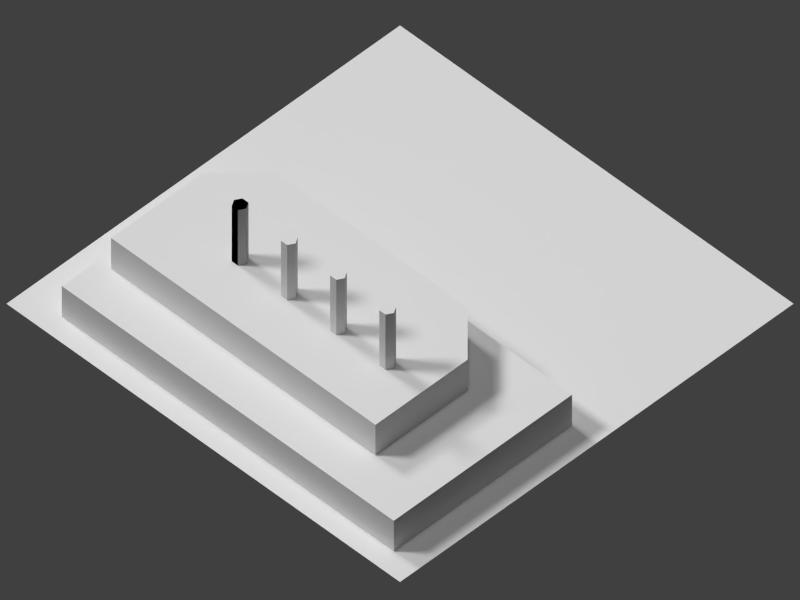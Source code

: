 # Source: coal.blend  (saved by Blender 2.69.0; exported with 4.5.12 LTS)
import bpy
from mathutils import Matrix  # noqa: F401  (used for matrix-valued properties, if any)

bpy.ops.wm.read_factory_settings(use_empty=True)
scene = bpy.context.scene
scene.name = 'Scene'

# ---- collections
col_collection_1 = bpy.data.collections.new('Collection 1'); scene.collection.children.link(col_collection_1)

# ---- materials (node trees are filled in below, after node groups)
mat_smokestack_mat = bpy.data.materials.new('Smokestack_Mat')
mat_smokestack_mat.alpha_threshold = 0.0
mat_smokestack_mat.use_transparent_shadow = False
mat_smokestack_mat.roughness = 0.5
mat_smokestack_mat.line_color = (0.0, 0.0, 0.0, 1.0)
mat_lev2_mat = bpy.data.materials.new('Lev2_Mat')
mat_lev2_mat.alpha_threshold = 0.0
mat_lev2_mat.use_transparent_shadow = False
mat_lev2_mat.roughness = 0.5
mat_lev2_mat.line_color = (0.0, 0.0, 0.0, 1.0)
mat_lev1_mat = bpy.data.materials.new('Lev1_Mat')
mat_lev1_mat.alpha_threshold = 0.0
mat_lev1_mat.use_transparent_shadow = False
mat_lev1_mat.roughness = 0.5
mat_lev1_mat.line_color = (0.0, 0.0, 0.0, 1.0)
mat_material = bpy.data.materials.new('Material')
mat_material.alpha_threshold = 0.0
mat_material.use_transparent_shadow = False
mat_material.roughness = 0.5
mat_material.line_color = (0.0, 0.0, 0.0, 1.0)

# ---- material node trees

# ---- world
world_world = bpy.data.worlds.new('World'); scene.world = world_world
world_world.color = (0.05088, 0.05088, 0.05088)
world_world.use_sun_shadow = False
world_world.sun_shadow_jitter_overblur = 0.0
world_world.cycles.sampling_method = 'MANUAL'
world_world.cycles.sample_map_resolution = 256

# ---- cameras
cam_camera = bpy.data.cameras.new('Camera')
cam_camera.type = 'ORTHO'
cam_camera.clip_end = 200.0
cam_camera.lens = 35.0
cam_camera.sensor_width = 32.0
cam_camera.sensor_height = 18.0
cam_camera.ortho_scale = 92.0
cam_camera.display_size = 0.1
cam_camera.dof.focus_distance = 0.0
cam_camera.dof.aperture_fstop = 128.0

# ---- lights
light_sun = bpy.data.lights.new('Sun', 'SUN')
light_sun.transmission_factor = 0.0
light_sun.angle = 0.1993
light_sun.energy = 1.0
light_sun.shadow_buffer_clip_start = 0.5
light_sun.shadow_soft_size = 0.1
light_sun.shadow_cascade_max_distance = 1000.0
light_sun.cycles.use_multiple_importance_sampling = False
light_lamp_001 = bpy.data.lights.new('Lamp.001', 'SUN')
light_lamp_001.transmission_factor = 0.0
light_lamp_001.cutoff_distance = 30.0
light_lamp_001.angle = 0.1993
light_lamp_001.energy = 1.0
light_lamp_001.shadow_buffer_clip_start = 1.001
light_lamp_001.shadow_soft_size = 0.1
light_lamp_001.shadow_cascade_max_distance = 1000.0
light_lamp_001.cycles.use_multiple_importance_sampling = False
light_hemi = bpy.data.lights.new('Hemi', 'SUN')
light_hemi.transmission_factor = 0.0
light_hemi.angle = 0.1993
light_hemi.energy = 0.5
light_hemi.shadow_buffer_clip_start = 0.5
light_hemi.shadow_soft_size = 0.1
light_hemi.shadow_cascade_max_distance = 1000.0
light_hemi.cycles.use_multiple_importance_sampling = False
light_lamp = bpy.data.lights.new('Lamp', 'SUN')
light_lamp.transmission_factor = 0.0
light_lamp.cutoff_distance = 30.0
light_lamp.angle = 0.1993
light_lamp.energy = 1.5
light_lamp.shadow_buffer_clip_start = 1.001
light_lamp.shadow_soft_size = 0.1
light_lamp.shadow_cascade_max_distance = 1000.0
light_lamp.cycles.use_multiple_importance_sampling = False

# ---- meshes
me_cylinder_005 = bpy.data.meshes.new('Cylinder.005')
me_cylinder_005.from_pydata([(0.0, 1.0, -4.5), (0.0, 1.0, 4.5), (0.866, 0.5, -4.5), (0.866, 0.5, 4.5), (0.866, -0.5, -4.5), (0.866, -0.5, 4.5), (-8.742e-08, -1.0, -4.5), (-8.742e-08, -1.0, 4.5), (-0.866, -0.5, -4.5), (-0.866, -0.5, 4.5), (-0.866, 0.5, -4.5), (-0.866, 0.5, 4.5)], [], [(0, 1, 3, 2), (2, 3, 5, 4), (4, 5, 7, 6), (6, 7, 9, 8), (3, 1, 11, 9, 7, 5), (10, 11, 1, 0), (8, 9, 11, 10), (0, 2, 4, 6, 8, 10)])
_uv = me_cylinder_005.uv_layers.new(name='UVMap')
_uv.uv.foreach_set('vector', [1.0, 0.0, 1.0, 1.0, 0.0, 1.0, 0.0, 0.0, 1.0, 0.0, 1.0, 1.0, 0.0, 1.0, 0.0, 0.0, 1.0, 0.0, 1.0, 1.0, 0.0, 1.0, 0.0, 0.0, 1.0, 0.0, 1.0, 1.0, 0.0, 1.0, 0.0, 0.0, 0.5, 1.0, 0.933, 0.75, 0.933, 0.6141, 0.4214, 0.5767, -0.01166, 0.652, 0.06699, 0.75, 1.0, 0.0, 1.0, 1.0, 0.0, 1.0, 0.0, 0.0, 1.0, 0.0, 1.0, 1.0, 0.0, 1.0, 0.0, 0.0, 0.5, 1.0, 0.933, 0.75, 0.933, 0.25, 0.5, 0.0, 0.06699, 0.25, 0.06699, 0.75])
me_cylinder_005.materials.append(mat_smokestack_mat)
me_cylinder_005.use_remesh_preserve_volume = False
me_cylinder_005.use_remesh_preserve_attributes = False
me_cylinder_005.use_mirror_vertex_groups = False
me_cylinder_005.update()
me_cylinder_004 = bpy.data.meshes.new('Cylinder.004')
me_cylinder_004.from_pydata([(0.0, 1.0, -4.5), (0.0, 1.0, 4.5), (0.866, 0.5, -4.5), (0.866, 0.5, 4.5), (0.866, -0.5, -4.5), (0.866, -0.5, 4.5), (-8.742e-08, -1.0, -4.5), (-8.742e-08, -1.0, 4.5), (-0.866, -0.5, -4.5), (-0.866, -0.5, 4.5), (-0.866, 0.5, -4.5), (-0.866, 0.5, 4.5)], [], [(0, 1, 3, 2), (2, 3, 5, 4), (4, 5, 7, 6), (6, 7, 9, 8), (3, 1, 11, 9, 7, 5), (10, 11, 1, 0), (8, 9, 11, 10), (0, 2, 4, 6, 8, 10)])
_uv = me_cylinder_004.uv_layers.new(name='UVMap')
_uv.uv.foreach_set('vector', [1.0, 0.0, 1.0, 1.0, 0.0, 1.0, 0.0, 0.0, 1.0, 0.0, 1.0, 1.0, 0.0, 1.0, 0.0, 0.0, 1.0, 0.0, 1.0, 1.0, 0.0, 1.0, 0.0, 0.0, 1.0, 0.0, 1.0, 1.0, 0.0, 1.0, 0.0, 0.0, 0.5, 1.0, 0.933, 0.75, 0.933, 0.6141, 0.4214, 0.5767, -0.01166, 0.652, 0.06699, 0.75, 1.0, 0.0, 1.0, 1.0, 0.0, 1.0, 0.0, 0.0, 1.0, 0.0, 1.0, 1.0, 0.0, 1.0, 0.0, 0.0, 0.5, 1.0, 0.933, 0.75, 0.933, 0.25, 0.5, 0.0, 0.06699, 0.25, 0.06699, 0.75])
me_cylinder_004.materials.append(mat_smokestack_mat)
me_cylinder_004.use_remesh_preserve_volume = False
me_cylinder_004.use_remesh_preserve_attributes = False
me_cylinder_004.use_mirror_vertex_groups = False
me_cylinder_004.update()
me_cylinder_003 = bpy.data.meshes.new('Cylinder.003')
me_cylinder_003.from_pydata([(0.0, 1.0, -4.5), (0.0, 1.0, 4.5), (0.866, 0.5, -4.5), (0.866, 0.5, 4.5), (0.866, -0.5, -4.5), (0.866, -0.5, 4.5), (-8.742e-08, -1.0, -4.5), (-8.742e-08, -1.0, 4.5), (-0.866, -0.5, -4.5), (-0.866, -0.5, 4.5), (-0.866, 0.5, -4.5), (-0.866, 0.5, 4.5)], [], [(0, 1, 3, 2), (2, 3, 5, 4), (4, 5, 7, 6), (6, 7, 9, 8), (3, 1, 11, 9, 7, 5), (10, 11, 1, 0), (8, 9, 11, 10), (0, 2, 4, 6, 8, 10)])
_uv = me_cylinder_003.uv_layers.new(name='UVMap')
_uv.uv.foreach_set('vector', [1.0, 0.0, 1.0, 1.0, 0.0, 1.0, 0.0, 0.0, 1.0, 0.0, 1.0, 1.0, 0.0, 1.0, 0.0, 0.0, 1.0, 0.0, 1.0, 1.0, 0.0, 1.0, 0.0, 0.0, 1.0, 0.0, 1.0, 1.0, 0.0, 1.0, 0.0, 0.0, 0.5, 1.0, 0.933, 0.75, 0.933, 0.6141, 0.4214, 0.5767, -0.01166, 0.652, 0.06699, 0.75, 1.0, 0.0, 1.0, 1.0, 0.0, 1.0, 0.0, 0.0, 1.0, 0.0, 1.0, 1.0, 0.0, 1.0, 0.0, 0.0, 0.5, 1.0, 0.933, 0.75, 0.933, 0.25, 0.5, 0.0, 0.06699, 0.25, 0.06699, 0.75])
me_cylinder_003.materials.append(mat_smokestack_mat)
me_cylinder_003.use_remesh_preserve_volume = False
me_cylinder_003.use_remesh_preserve_attributes = False
me_cylinder_003.use_mirror_vertex_groups = False
me_cylinder_003.update()
me_cylinder_002 = bpy.data.meshes.new('Cylinder.002')
me_cylinder_002.from_pydata([(0.0, 1.0, -4.5), (0.0, 1.0, 4.5), (0.866, 0.5, -4.5), (0.866, 0.5, 4.5), (0.866, -0.5, -4.5), (0.866, -0.5, 4.5), (-8.742e-08, -1.0, -4.5), (-8.742e-08, -1.0, 4.5), (-0.866, -0.5, -4.5), (-0.866, -0.5, 4.5), (-0.866, 0.5, -4.5), (-0.866, 0.5, 4.5)], [], [(0, 1, 3, 2), (2, 3, 5, 4), (4, 5, 7, 6), (6, 7, 9, 8), (3, 1, 11, 9, 7, 5), (10, 11, 1, 0), (8, 9, 11, 10), (0, 2, 4, 6, 8, 10)])
_uv = me_cylinder_002.uv_layers.new(name='UVMap')
_uv.uv.foreach_set('vector', [1.0, 0.0, 1.0, 1.0, 0.0, 1.0, 0.0, 0.0, 1.0, 0.0, 1.0, 1.0, 0.0, 1.0, 0.0, 0.0, 1.0, 0.0, 1.0, 1.0, 0.0, 1.0, 0.0, 0.0, 1.0, 0.0, 1.0, 1.0, 0.0, 1.0, 0.0, 0.0, 0.5, 1.0, 0.933, 0.75, 0.933, 0.6141, 0.4214, 0.5767, -0.01166, 0.652, 0.06699, 0.75, 1.0, 0.0, 1.0, 1.0, 0.0, 1.0, 0.0, 0.0, 1.0, 0.0, 1.0, 1.0, 0.0, 1.0, 0.0, 0.0, 0.5, 1.0, 0.933, 0.75, 0.933, 0.25, 0.5, 0.0, 0.06699, 0.25, 0.06699, 0.75])
me_cylinder_002.materials.append(mat_smokestack_mat)
me_cylinder_002.use_remesh_preserve_volume = False
me_cylinder_002.use_remesh_preserve_attributes = False
me_cylinder_002.use_mirror_vertex_groups = False
me_cylinder_002.update()
me_cylinder_001 = bpy.data.meshes.new('Cylinder.001')
me_cylinder_001.from_pydata([(0.0, 1.0, -4.5), (0.0, 1.0, 4.5), (0.866, 0.5, -4.5), (0.866, 0.5, 4.5), (0.866, -0.5, -4.5), (0.866, -0.5, 4.5), (-8.742e-08, -1.0, -4.5), (-8.742e-08, -1.0, 4.5), (-0.866, -0.5, -4.5), (-0.866, -0.5, 4.5), (-0.866, 0.5, -4.5), (-0.866, 0.5, 4.5)], [], [(0, 1, 3, 2), (2, 3, 5, 4), (4, 5, 7, 6), (6, 7, 9, 8), (3, 1, 11, 9, 7, 5), (10, 11, 1, 0), (8, 9, 11, 10), (0, 2, 4, 6, 8, 10)])
_uv = me_cylinder_001.uv_layers.new(name='UVMap')
_uv.uv.foreach_set('vector', [1.0, 0.0, 1.0, 1.0, 0.0, 1.0, 0.0, 0.0, 1.0, 0.0, 1.0, 1.0, 0.0, 1.0, 0.0, 0.0, 1.0, 0.0, 1.0, 1.0, 0.0, 1.0, 0.0, 0.0, 1.0, 0.0, 1.0, 1.0, 0.0, 1.0, 0.0, 0.0, 0.5, 1.0, 0.933, 0.75, 0.933, 0.6141, 0.4214, 0.5767, -0.01166, 0.652, 0.06699, 0.75, 1.0, 0.0, 1.0, 1.0, 0.0, 1.0, 0.0, 0.0, 1.0, 0.0, 1.0, 1.0, 0.0, 1.0, 0.0, 0.0, 0.5, 1.0, 0.933, 0.75, 0.933, 0.25, 0.5, 0.0, 0.06699, 0.25, 0.06699, 0.75])
me_cylinder_001.materials.append(mat_smokestack_mat)
me_cylinder_001.use_remesh_preserve_volume = False
me_cylinder_001.use_remesh_preserve_attributes = False
me_cylinder_001.use_mirror_vertex_groups = False
me_cylinder_001.update()
me_cube = bpy.data.meshes.new('Cube')
me_cube.from_pydata([(14.43, -10.35, -1.0), (14.43, 32.65, -1.0), (35.43, 26.65, -1.0), (35.43, -4.348, -1.0), (14.43, -10.35, 4.0), (14.43, 32.65, 4.0), (35.43, 26.65, 4.0), (35.43, -4.348, 4.0), (29.43, -10.35, 4.0), (29.43, -10.35, -1.0), (29.43, 32.65, 4.0), (29.43, 32.65, -1.0)], [], [(4, 5, 1, 0), (5, 10, 11, 1), (6, 7, 3, 2), (0, 1, 11, 2, 3, 9), (7, 6, 10, 5, 4, 8), (8, 4, 0, 9), (7, 8, 9, 3), (10, 6, 2, 11)])
_uv = me_cube.uv_layers.new(name='UVMap')
_uv.uv.foreach_set('vector', [0.1515, 0.1224, 0.1515, 1.0, 0.0, 1.0, 0.0, 0.1224, 0.1818, 0.102, 0.6364, 0.102, 0.6364, 0.0, 0.1818, 0.0, 0.8485, 0.8776, 0.8485, 0.2449, 1.0, 0.2449, 1.0, 0.8776, 0.0, 0.0, 0.0, 0.0, 0.0, 0.0, 0.0, 0.0, 0.0, 0.0, 0.0, 0.0, 0.8182, 0.2449, 0.8182, 0.8776, 0.6364, 1.0, 0.1818, 1.0, 0.1818, 0.1224, 0.6364, 0.1224, 0.6364, 0.102, 0.1818, 0.102, 0.1818, 0.0, 0.6364, 0.0, 0.8182, 0.102, 0.6364, 0.102, 0.6364, 0.0, 0.8182, 0.0, 0.6364, 0.102, 0.8182, 0.102, 0.8182, 0.0, 0.6364, 0.0])
me_cube.materials.append(mat_lev2_mat)
me_cube.use_remesh_preserve_volume = False
me_cube.use_remesh_preserve_attributes = False
me_cube.use_mirror_vertex_groups = False
me_cube.update()
me_cube_001 = bpy.data.meshes.new('Cube.001')
me_cube_001.from_pydata([(-1.25, -1.057, -10.0), (-1.25, 0.9426, -10.0), (0.75, 0.9426, -10.0), (0.75, -1.057, -10.0), (-1.25, -1.057, -5.0), (-1.25, 0.9426, -5.0), (0.75, 0.9426, -5.0), (0.75, -1.057, -5.0)], [], [(4, 5, 1, 0), (5, 6, 2, 1), (6, 7, 3, 2), (7, 4, 0, 3), (0, 1, 2, 3), (7, 6, 5, 4)])
_uv = me_cube_001.uv_layers.new(name='UVMap')
_uv.uv.foreach_set('vector', [0.122, 0.1, 0.122, 1.0, 0.0, 1.0, 0.0, 0.1, 0.8537, 0.08333, 0.1463, 0.08333, 0.1463, 0.0, 0.8537, 0.0, 0.878, 1.0, 0.878, 0.1, 1.0, 0.1, 1.0, 1.0, 0.8537, 0.08333, 0.1463, 0.08333, 0.1463, 0.0, 0.8537, 0.0, 0.0, 0.0, 1.0, 0.0, 1.0, 1.0, 0.0, 1.0, 0.8537, 0.1, 0.8537, 1.0, 0.1463, 1.0, 0.1463, 0.1])
me_cube_001.materials.append(mat_lev1_mat)
me_cube_001.use_remesh_preserve_volume = False
me_cube_001.use_remesh_preserve_attributes = False
me_cube_001.use_mirror_vertex_groups = False
me_cube_001.update()
me_plane = bpy.data.meshes.new('Plane')
me_plane.from_pydata([(32.0, -32.0, 0.0), (-32.0, -32.0, 0.0), (32.0, 32.0, 0.0), (-32.0, 32.0, 0.0)], [], [(1, 0, 2, 3)])
_uv = me_plane.uv_layers.new(name='UVMap')
_uv.uv.foreach_set('vector', [9.998e-05, 0.0001001, 0.9999, 9.998e-05, 0.9999, 0.9999, 0.0001001, 0.9999])
me_plane.materials.append(mat_material)
me_plane.use_remesh_preserve_volume = False
me_plane.use_remesh_preserve_attributes = False
me_plane.use_mirror_vertex_groups = False
me_plane.update()

# ---- objects
ob_fakesun2 = bpy.data.objects.new('FakeSun2', light_sun)
ob_cylinder_004 = bpy.data.objects.new('Cylinder.004', me_cylinder_005)
ob_cylinder_003 = bpy.data.objects.new('Cylinder.003', me_cylinder_004)
ob_cylinder_002 = bpy.data.objects.new('Cylinder.002', me_cylinder_003)
ob_cylinder_000 = bpy.data.objects.new('Cylinder.000', me_cylinder_002)
ob_cylinder_001 = bpy.data.objects.new('Cylinder.001', me_cylinder_001)
ob_cube = bpy.data.objects.new('Cube', me_cube)
ob_cube_001 = bpy.data.objects.new('Cube.001', me_cube_001)
ob_fakesun = bpy.data.objects.new('FakeSun', light_lamp_001)
ob_hemi = bpy.data.objects.new('Hemi', light_hemi)
ob_plane = bpy.data.objects.new('Plane', me_plane)
ob_lamp = bpy.data.objects.new('Lamp', light_lamp)
ob_camera = bpy.data.objects.new('Camera', cam_camera)

# ---- transforms, parenting, visibility, modifiers, constraints
ob_fakesun2.location = (10.26, 32.64, 35.52)
ob_fakesun2.rotation_euler = (-0.734, -0.2698, -0.2873)
ob_fakesun2.lineart.crease_threshold = 0.0
ob_cylinder_004.location = (-15.0, -13.0, 14.5)
ob_cylinder_004.lineart.crease_threshold = 0.0
ob_cylinder_003.location = (-15.0, -5.0, 14.5)
ob_cylinder_003.lineart.crease_threshold = 0.0
ob_cylinder_002.location = (-15.0, 3.0, 14.5)
ob_cylinder_002.lineart.crease_threshold = 0.0
ob_cylinder_000.location = (-15.0, 11.0, 14.5)
ob_cylinder_000.lineart.crease_threshold = 0.0
ob_cylinder_001.location = (-15.0, 11.0, 14.5)
ob_cylinder_001.lineart.crease_threshold = 0.0
ob_cube.location = (-37.43, -8.652, 6.0)
ob_cube.lineart.crease_threshold = 0.0
ob_cube_001.location = (-10.88, 0.5506, 10.0)
ob_cube_001.scale = (14.5, 27.0, 1.0)
ob_cube_001.lineart.crease_threshold = 0.0
ob_fakesun.location = (1.468, -34.87, 33.14)
ob_fakesun.rotation_euler = (0.3273, -0.8154, 1.595)
ob_fakesun.lock_rotations_4d = False
ob_fakesun.empty_display_type = 'ARROWS'
ob_fakesun.color = (0.0, 0.0, 0.0, 0.0)
ob_fakesun.hide_render = True
ob_fakesun.lineart.crease_threshold = 0.0
ob_hemi.location = (0.0, 0.0, 48.0)
ob_hemi.lineart.crease_threshold = 0.0
ob_plane.location = (0.0, 0.0, 0.0)
ob_plane.lineart.crease_threshold = 0.0
ob_lamp.location = (-32.0, 32.0, 32.0)
ob_lamp.rotation_euler = (0.6981, 0.0, -2.443)
ob_lamp.lock_rotations_4d = False
ob_lamp.empty_display_type = 'ARROWS'
ob_lamp.color = (0.0, 0.0, 0.0, 0.0)
ob_lamp.lineart.crease_threshold = 0.0
ob_camera.location = (-42.0, -42.0, 60.0)
ob_camera.rotation_euler = (0.7854, 0.0, -0.7854)
ob_camera.lock_rotations_4d = False
ob_camera.empty_display_type = 'ARROWS'
ob_camera.color = (0.0, 0.0, 0.0, 0.0)
ob_camera.display_type = 'WIRE'
ob_camera.lineart.crease_threshold = 0.0

# ---- collection membership
col_collection_1.objects.link(ob_fakesun2)
col_collection_1.objects.link(ob_cylinder_004)
col_collection_1.objects.link(ob_cylinder_003)
col_collection_1.objects.link(ob_cylinder_002)
col_collection_1.objects.link(ob_cylinder_000)
col_collection_1.objects.link(ob_cylinder_001)
col_collection_1.objects.link(ob_cube)
col_collection_1.objects.link(ob_cube_001)
col_collection_1.objects.link(ob_fakesun)
col_collection_1.objects.link(ob_hemi)
col_collection_1.objects.link(ob_plane)
col_collection_1.objects.link(ob_lamp)
col_collection_1.objects.link(ob_camera)

# ---- scene / render settings (as saved in the file)
scene.camera = ob_camera
scene.frame_start = 1; scene.frame_end = 250; scene.frame_set(2)
scene.render.engine = 'BLENDER_EEVEE_NEXT'
scene.render.image_settings.color_mode = 'RGB'
scene.render.image_settings.compression = 90
scene.render.resolution_x = 1600
scene.render.resolution_y = 1200
scene.render.resolution_percentage = 50
scene.render.dither_intensity = 0.0
scene.cycles.use_denoising = False
scene.cycles.samples = 10
scene.cycles.sampling_pattern = 'TABULATED_SOBOL'
scene.cycles.light_sampling_threshold = 0.0
scene.cycles.use_adaptive_sampling = False
scene.cycles.use_light_tree = False
scene.cycles.blur_glossy = 0.0
scene.cycles.volume_bounces = 1
scene.cycles.pixel_filter_type = 'GAUSSIAN'
scene.cycles.sample_clamp_indirect = 0.0
scene.view_settings.view_transform = 'Standard'
bpy.context.view_layer.update()
